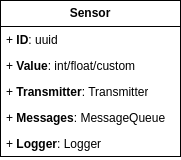

The diagram above was exported from draw.io. Its source (the exported page's mxGraphModel, read from the mxfile embedded in the PNG):
<mxGraphModel dx="492" dy="570" grid="1" gridSize="10" guides="1" tooltips="1" connect="1" arrows="1" fold="1" page="1" pageScale="1" pageWidth="1100" pageHeight="850" math="0" shadow="0">
  <root>
    <mxCell id="0" />
    <mxCell id="1" parent="0" />
    <mxCell id="1b8SfVIh06EhEFkAnJV8-14" value="&lt;b&gt;Sensor&lt;/b&gt;" style="swimlane;fontStyle=0;childLayout=stackLayout;horizontal=1;startSize=26;fillColor=none;horizontalStack=0;resizeParent=1;resizeParentMax=0;resizeLast=0;collapsible=1;marginBottom=0;whiteSpace=wrap;html=1;" vertex="1" parent="1">
      <mxGeometry x="460" y="560" width="180" height="156" as="geometry" />
    </mxCell>
    <mxCell id="1b8SfVIh06EhEFkAnJV8-15" value="+ &lt;b&gt;ID&lt;/b&gt;: uuid" style="text;strokeColor=none;fillColor=none;align=left;verticalAlign=top;spacingLeft=4;spacingRight=4;overflow=hidden;rotatable=0;points=[[0,0.5],[1,0.5]];portConstraint=eastwest;whiteSpace=wrap;html=1;" vertex="1" parent="1b8SfVIh06EhEFkAnJV8-14">
      <mxGeometry y="26" width="180" height="26" as="geometry" />
    </mxCell>
    <mxCell id="1b8SfVIh06EhEFkAnJV8-16" value="+ &lt;b&gt;Value&lt;/b&gt;: int/float/custom" style="text;strokeColor=none;fillColor=none;align=left;verticalAlign=top;spacingLeft=4;spacingRight=4;overflow=hidden;rotatable=0;points=[[0,0.5],[1,0.5]];portConstraint=eastwest;whiteSpace=wrap;html=1;" vertex="1" parent="1b8SfVIh06EhEFkAnJV8-14">
      <mxGeometry y="52" width="180" height="26" as="geometry" />
    </mxCell>
    <mxCell id="1b8SfVIh06EhEFkAnJV8-17" value="+ &lt;b&gt;Transmitter&lt;/b&gt;: Transmitter" style="text;strokeColor=none;fillColor=none;align=left;verticalAlign=top;spacingLeft=4;spacingRight=4;overflow=hidden;rotatable=0;points=[[0,0.5],[1,0.5]];portConstraint=eastwest;whiteSpace=wrap;html=1;" vertex="1" parent="1b8SfVIh06EhEFkAnJV8-14">
      <mxGeometry y="78" width="180" height="26" as="geometry" />
    </mxCell>
    <mxCell id="1b8SfVIh06EhEFkAnJV8-18" value="+ &lt;b&gt;Messages&lt;/b&gt;: MessageQueue" style="text;strokeColor=none;fillColor=none;align=left;verticalAlign=top;spacingLeft=4;spacingRight=4;overflow=hidden;rotatable=0;points=[[0,0.5],[1,0.5]];portConstraint=eastwest;whiteSpace=wrap;html=1;" vertex="1" parent="1b8SfVIh06EhEFkAnJV8-14">
      <mxGeometry y="104" width="180" height="26" as="geometry" />
    </mxCell>
    <mxCell id="1b8SfVIh06EhEFkAnJV8-19" value="+ &lt;b&gt;Logger&lt;/b&gt;: Logger" style="text;strokeColor=none;fillColor=none;align=left;verticalAlign=top;spacingLeft=4;spacingRight=4;overflow=hidden;rotatable=0;points=[[0,0.5],[1,0.5]];portConstraint=eastwest;whiteSpace=wrap;html=1;" vertex="1" parent="1b8SfVIh06EhEFkAnJV8-14">
      <mxGeometry y="130" width="180" height="26" as="geometry" />
    </mxCell>
  </root>
</mxGraphModel>